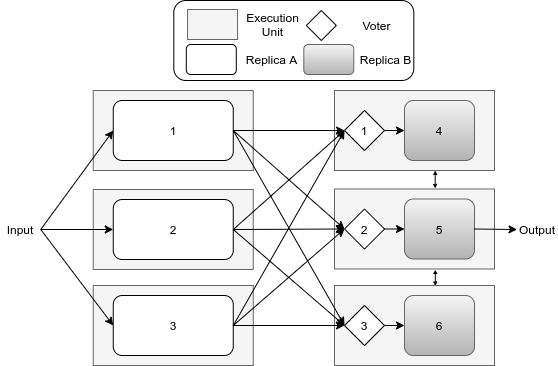

The diagram above was exported from draw.io. Its source (the exported page's mxGraphModel, read from the mxfile embedded in the PNG):
<mxGraphModel dx="1182" dy="691" grid="1" gridSize="10" guides="1" tooltips="1" connect="1" arrows="1" fold="1" page="1" pageScale="1" pageWidth="850" pageHeight="1100" math="0" shadow="0">
  <root>
    <mxCell id="0" />
    <mxCell id="1" parent="0" />
    <mxCell id="2" value="" style="rounded=0;whiteSpace=wrap;html=1;fillColor=#f5f5f5;strokeColor=#666666;fontColor=#333333;" vertex="1" parent="1">
      <mxGeometry x="108.75" y="2745" width="160" height="80" as="geometry" />
    </mxCell>
    <mxCell id="3" value="" style="rounded=0;whiteSpace=wrap;html=1;fillColor=#f5f5f5;strokeColor=#666666;fontColor=#333333;" vertex="1" parent="1">
      <mxGeometry x="108.75" y="2649" width="160" height="80" as="geometry" />
    </mxCell>
    <mxCell id="4" value="" style="rounded=0;whiteSpace=wrap;html=1;fillColor=#f5f5f5;strokeColor=#666666;fontColor=#333333;" vertex="1" parent="1">
      <mxGeometry x="108.75" y="2550" width="160" height="80" as="geometry" />
    </mxCell>
    <mxCell id="5" value="1" style="rounded=1;whiteSpace=wrap;html=1;" vertex="1" parent="1">
      <mxGeometry x="128.75" y="2560" width="120" height="60" as="geometry" />
    </mxCell>
    <mxCell id="6" value="3" style="rounded=1;whiteSpace=wrap;html=1;" vertex="1" parent="1">
      <mxGeometry x="128.75" y="2755" width="120" height="60" as="geometry" />
    </mxCell>
    <mxCell id="7" value="2" style="rounded=1;whiteSpace=wrap;html=1;" vertex="1" parent="1">
      <mxGeometry x="128.75" y="2659" width="120" height="60" as="geometry" />
    </mxCell>
    <mxCell id="8" value="Input" style="text;html=1;strokeColor=none;fillColor=none;align=center;verticalAlign=middle;whiteSpace=wrap;rounded=0;" vertex="1" parent="1">
      <mxGeometry x="16.25" y="2679" width="40" height="20" as="geometry" />
    </mxCell>
    <mxCell id="9" value="" style="endArrow=classic;html=1;exitX=1;exitY=0.5;exitDx=0;exitDy=0;entryX=0;entryY=0.5;entryDx=0;entryDy=0;" edge="1" source="8" target="7" parent="1">
      <mxGeometry width="50" height="50" relative="1" as="geometry">
        <mxPoint x="138.75" y="2730" as="sourcePoint" />
        <mxPoint x="108.75" y="2770" as="targetPoint" />
      </mxGeometry>
    </mxCell>
    <mxCell id="10" value="" style="endArrow=classic;html=1;entryX=0;entryY=0.5;entryDx=0;entryDy=0;exitX=1;exitY=0.5;exitDx=0;exitDy=0;" edge="1" source="8" target="5" parent="1">
      <mxGeometry width="50" height="50" relative="1" as="geometry">
        <mxPoint x="138.75" y="2730" as="sourcePoint" />
        <mxPoint x="188.75" y="2680" as="targetPoint" />
      </mxGeometry>
    </mxCell>
    <mxCell id="11" value="" style="rounded=0;whiteSpace=wrap;html=1;fillColor=#f5f5f5;strokeColor=#666666;fontColor=#333333;" vertex="1" parent="1">
      <mxGeometry x="350" y="2550" width="160" height="80" as="geometry" />
    </mxCell>
    <mxCell id="12" value="4" style="rounded=1;whiteSpace=wrap;html=1;gradientColor=#b3b3b3;fillColor=#f5f5f5;strokeColor=#666666;" vertex="1" parent="1">
      <mxGeometry x="420" y="2560" width="70" height="60" as="geometry" />
    </mxCell>
    <mxCell id="13" value="1" style="rhombus;whiteSpace=wrap;html=1;" vertex="1" parent="1">
      <mxGeometry x="360" y="2570" width="40" height="40" as="geometry" />
    </mxCell>
    <mxCell id="14" value="" style="endArrow=classic;html=1;exitX=1;exitY=0.5;exitDx=0;exitDy=0;entryX=0;entryY=0.5;entryDx=0;entryDy=0;" edge="1" source="13" target="12" parent="1">
      <mxGeometry width="50" height="50" relative="1" as="geometry">
        <mxPoint x="320" y="2700" as="sourcePoint" />
        <mxPoint x="370" y="2650" as="targetPoint" />
      </mxGeometry>
    </mxCell>
    <mxCell id="15" value="" style="rounded=0;whiteSpace=wrap;html=1;fillColor=#f5f5f5;strokeColor=#666666;fontColor=#333333;" vertex="1" parent="1">
      <mxGeometry x="350" y="2648.5" width="160" height="80" as="geometry" />
    </mxCell>
    <mxCell id="16" value="5" style="rounded=1;whiteSpace=wrap;html=1;gradientColor=#b3b3b3;fillColor=#f5f5f5;strokeColor=#666666;" vertex="1" parent="1">
      <mxGeometry x="420" y="2658.5" width="70" height="60" as="geometry" />
    </mxCell>
    <mxCell id="17" value="2" style="rhombus;whiteSpace=wrap;html=1;" vertex="1" parent="1">
      <mxGeometry x="360" y="2668.5" width="40" height="40" as="geometry" />
    </mxCell>
    <mxCell id="18" value="" style="endArrow=classic;html=1;exitX=1;exitY=0.5;exitDx=0;exitDy=0;entryX=0;entryY=0.5;entryDx=0;entryDy=0;" edge="1" source="17" target="16" parent="1">
      <mxGeometry width="50" height="50" relative="1" as="geometry">
        <mxPoint x="320" y="2798.5" as="sourcePoint" />
        <mxPoint x="370" y="2748.5" as="targetPoint" />
      </mxGeometry>
    </mxCell>
    <mxCell id="19" value="" style="endArrow=classic;html=1;exitX=1;exitY=0.5;exitDx=0;exitDy=0;entryX=0;entryY=0.5;entryDx=0;entryDy=0;" edge="1" source="6" target="17" parent="1">
      <mxGeometry width="50" height="50" relative="1" as="geometry">
        <mxPoint x="370" y="2690" as="sourcePoint" />
        <mxPoint x="420" y="2640" as="targetPoint" />
      </mxGeometry>
    </mxCell>
    <mxCell id="20" value="" style="endArrow=classic;html=1;exitX=1;exitY=0.5;exitDx=0;exitDy=0;entryX=0;entryY=0.5;entryDx=0;entryDy=0;" edge="1" source="7" target="17" parent="1">
      <mxGeometry width="50" height="50" relative="1" as="geometry">
        <mxPoint x="370" y="2690" as="sourcePoint" />
        <mxPoint x="420" y="2640" as="targetPoint" />
      </mxGeometry>
    </mxCell>
    <mxCell id="21" value="" style="endArrow=classic;html=1;exitX=1;exitY=0.5;exitDx=0;exitDy=0;entryX=0;entryY=0.5;entryDx=0;entryDy=0;" edge="1" source="5" target="17" parent="1">
      <mxGeometry width="50" height="50" relative="1" as="geometry">
        <mxPoint x="370" y="2690" as="sourcePoint" />
        <mxPoint x="420" y="2640" as="targetPoint" />
      </mxGeometry>
    </mxCell>
    <mxCell id="22" value="" style="endArrow=classic;html=1;exitX=1;exitY=0.5;exitDx=0;exitDy=0;entryX=0;entryY=0.5;entryDx=0;entryDy=0;" edge="1" source="8" target="6" parent="1">
      <mxGeometry width="50" height="50" relative="1" as="geometry">
        <mxPoint x="370" y="2690" as="sourcePoint" />
        <mxPoint x="420" y="2640" as="targetPoint" />
      </mxGeometry>
    </mxCell>
    <mxCell id="23" value="" style="endArrow=classic;html=1;exitX=1;exitY=0.5;exitDx=0;exitDy=0;entryX=0;entryY=0.5;entryDx=0;entryDy=0;" edge="1" source="6" target="13" parent="1">
      <mxGeometry width="50" height="50" relative="1" as="geometry">
        <mxPoint x="370" y="2690" as="sourcePoint" />
        <mxPoint x="420" y="2640" as="targetPoint" />
      </mxGeometry>
    </mxCell>
    <mxCell id="24" value="" style="endArrow=classic;html=1;exitX=1;exitY=0.5;exitDx=0;exitDy=0;entryX=0;entryY=0.5;entryDx=0;entryDy=0;" edge="1" source="7" target="13" parent="1">
      <mxGeometry width="50" height="50" relative="1" as="geometry">
        <mxPoint x="370" y="2690" as="sourcePoint" />
        <mxPoint x="420" y="2640" as="targetPoint" />
      </mxGeometry>
    </mxCell>
    <mxCell id="25" value="" style="endArrow=classic;html=1;exitX=1;exitY=0.5;exitDx=0;exitDy=0;entryX=0;entryY=0.5;entryDx=0;entryDy=0;" edge="1" source="5" target="13" parent="1">
      <mxGeometry width="50" height="50" relative="1" as="geometry">
        <mxPoint x="370" y="2690" as="sourcePoint" />
        <mxPoint x="420" y="2640" as="targetPoint" />
      </mxGeometry>
    </mxCell>
    <mxCell id="26" value="" style="rounded=1;whiteSpace=wrap;html=1;" vertex="1" parent="1">
      <mxGeometry x="189.3" y="2460" width="240" height="80" as="geometry" />
    </mxCell>
    <mxCell id="27" value="" style="rounded=0;whiteSpace=wrap;html=1;fillColor=#f5f5f5;strokeColor=#666666;fontColor=#333333;" vertex="1" parent="1">
      <mxGeometry x="203.05" y="2469" width="50" height="30" as="geometry" />
    </mxCell>
    <mxCell id="28" value="Execution&lt;br&gt;Unit" style="text;html=1;align=center;verticalAlign=middle;resizable=0;points=[];autosize=1;" vertex="1" parent="1">
      <mxGeometry x="253.05" y="2469" width="70" height="30" as="geometry" />
    </mxCell>
    <mxCell id="29" value="" style="rounded=1;whiteSpace=wrap;html=1;fillColor=#f5f5f5;gradientColor=#b3b3b3;strokeColor=#666666;" vertex="1" parent="1">
      <mxGeometry x="319.30000000000007" y="2504" width="50" height="30" as="geometry" />
    </mxCell>
    <mxCell id="30" value="Replica B" style="text;html=1;align=center;verticalAlign=middle;resizable=0;points=[];autosize=1;" vertex="1" parent="1">
      <mxGeometry x="365.68999999999994" y="2509" width="70" height="20" as="geometry" />
    </mxCell>
    <mxCell id="31" value="" style="rhombus;whiteSpace=wrap;html=1;" vertex="1" parent="1">
      <mxGeometry x="321.80000000000007" y="2470" width="30" height="30" as="geometry" />
    </mxCell>
    <mxCell id="32" value="Voter" style="text;html=1;align=center;verticalAlign=middle;resizable=0;points=[];autosize=1;" vertex="1" parent="1">
      <mxGeometry x="371.80000000000007" y="2475" width="40" height="20" as="geometry" />
    </mxCell>
    <mxCell id="33" value="" style="rounded=1;whiteSpace=wrap;html=1;" vertex="1" parent="1">
      <mxGeometry x="201.8" y="2504" width="50" height="30" as="geometry" />
    </mxCell>
    <mxCell id="34" value="Replica A" style="text;html=1;align=center;verticalAlign=middle;resizable=0;points=[];autosize=1;" vertex="1" parent="1">
      <mxGeometry x="251.8" y="2509" width="70" height="20" as="geometry" />
    </mxCell>
    <mxCell id="35" value="Output" style="text;html=1;strokeColor=none;fillColor=none;align=center;verticalAlign=middle;whiteSpace=wrap;rounded=0;" vertex="1" parent="1">
      <mxGeometry x="532.5" y="2679" width="40" height="20" as="geometry" />
    </mxCell>
    <mxCell id="36" value="" style="endArrow=classic;startArrow=classic;html=1;exitX=0.629;exitY=-0.008;exitDx=0;exitDy=0;exitPerimeter=0;endSize=2;startSize=2;" edge="1" source="15" parent="1">
      <mxGeometry width="50" height="50" relative="1" as="geometry">
        <mxPoint x="451" y="2650" as="sourcePoint" />
        <mxPoint x="450.69000000000005" y="2630" as="targetPoint" />
      </mxGeometry>
    </mxCell>
    <mxCell id="37" value="" style="rounded=0;whiteSpace=wrap;html=1;fillColor=#f5f5f5;strokeColor=#666666;fontColor=#333333;" vertex="1" parent="1">
      <mxGeometry x="350" y="2745" width="160" height="80" as="geometry" />
    </mxCell>
    <mxCell id="38" value="6" style="rounded=1;whiteSpace=wrap;html=1;gradientColor=#b3b3b3;fillColor=#f5f5f5;strokeColor=#666666;" vertex="1" parent="1">
      <mxGeometry x="420" y="2755" width="70" height="60" as="geometry" />
    </mxCell>
    <mxCell id="39" value="3" style="rhombus;whiteSpace=wrap;html=1;" vertex="1" parent="1">
      <mxGeometry x="360" y="2765" width="40" height="40" as="geometry" />
    </mxCell>
    <mxCell id="40" value="" style="endArrow=classic;html=1;exitX=1;exitY=0.5;exitDx=0;exitDy=0;entryX=0;entryY=0.5;entryDx=0;entryDy=0;" edge="1" source="39" target="38" parent="1">
      <mxGeometry width="50" height="50" relative="1" as="geometry">
        <mxPoint x="320" y="2895" as="sourcePoint" />
        <mxPoint x="370" y="2845" as="targetPoint" />
      </mxGeometry>
    </mxCell>
    <mxCell id="41" value="" style="endArrow=classic;startArrow=classic;html=1;exitX=0.63;exitY=0.005;exitDx=0;exitDy=0;exitPerimeter=0;entryX=0.63;entryY=1.008;entryDx=0;entryDy=0;entryPerimeter=0;endFill=1;endSize=2;startSize=2;" edge="1" source="37" target="15" parent="1">
      <mxGeometry width="50" height="50" relative="1" as="geometry">
        <mxPoint x="450.69" y="2744" as="sourcePoint" />
        <mxPoint x="450.74000000000007" y="2726.14" as="targetPoint" />
      </mxGeometry>
    </mxCell>
    <mxCell id="42" value="" style="endArrow=classic;html=1;exitX=1;exitY=0.5;exitDx=0;exitDy=0;entryX=0;entryY=0.5;entryDx=0;entryDy=0;" edge="1" source="5" target="39" parent="1">
      <mxGeometry width="50" height="50" relative="1" as="geometry">
        <mxPoint x="280" y="2780" as="sourcePoint" />
        <mxPoint x="330" y="2730" as="targetPoint" />
      </mxGeometry>
    </mxCell>
    <mxCell id="43" value="" style="endArrow=classic;html=1;exitX=1;exitY=0.5;exitDx=0;exitDy=0;entryX=0;entryY=0.5;entryDx=0;entryDy=0;" edge="1" source="7" target="39" parent="1">
      <mxGeometry width="50" height="50" relative="1" as="geometry">
        <mxPoint x="280" y="2780" as="sourcePoint" />
        <mxPoint x="330" y="2730" as="targetPoint" />
      </mxGeometry>
    </mxCell>
    <mxCell id="44" value="" style="endArrow=classic;html=1;exitX=1;exitY=0.5;exitDx=0;exitDy=0;entryX=0;entryY=0.5;entryDx=0;entryDy=0;" edge="1" source="6" target="39" parent="1">
      <mxGeometry width="50" height="50" relative="1" as="geometry">
        <mxPoint x="280" y="2780" as="sourcePoint" />
        <mxPoint x="330" y="2730" as="targetPoint" />
      </mxGeometry>
    </mxCell>
    <mxCell id="45" value="" style="endArrow=classic;html=1;exitX=1;exitY=0.5;exitDx=0;exitDy=0;entryX=0;entryY=0.5;entryDx=0;entryDy=0;" edge="1" source="16" target="35" parent="1">
      <mxGeometry width="50" height="50" relative="1" as="geometry">
        <mxPoint x="510" y="2720" as="sourcePoint" />
        <mxPoint x="560" y="2670" as="targetPoint" />
      </mxGeometry>
    </mxCell>
  </root>
</mxGraphModel>